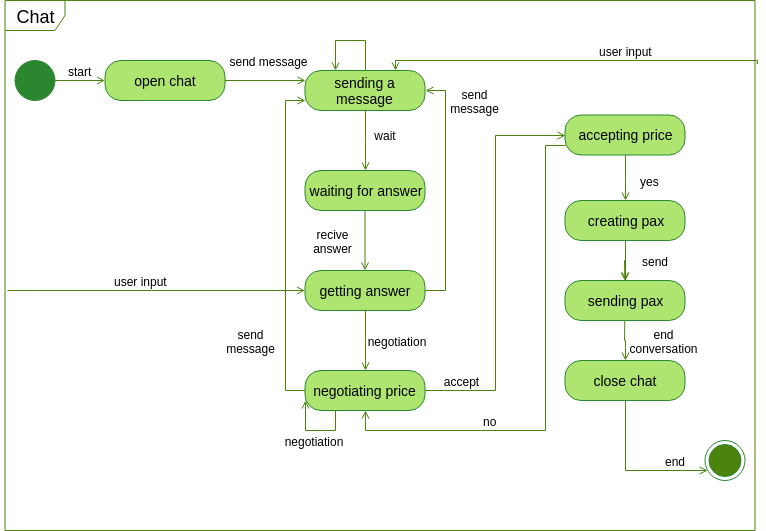

The diagram above was exported from draw.io. Its source (the exported page's mxGraphModel, read from the mxfile embedded in the PNG):
<mxGraphModel dx="1019" dy="536" grid="1" gridSize="10" guides="1" tooltips="1" connect="1" arrows="1" fold="1" page="1" pageScale="1" pageWidth="1100" pageHeight="850" background="#ffffff" math="0" shadow="0">
  <root>
    <mxCell id="0" />
    <mxCell id="1" parent="0" />
    <mxCell id="3vKnpZ9pzGy8XKggl-eg-1" value="&lt;font style=&quot;font-size: 18px&quot;&gt;Chat&lt;/font&gt;" style="shape=umlFrame;whiteSpace=wrap;html=1;strokeColor=#4B830D;" parent="1" vertex="1">
      <mxGeometry x="173.5" y="105" width="750" height="530" as="geometry" />
    </mxCell>
    <mxCell id="3vKnpZ9pzGy8XKggl-eg-43" style="edgeStyle=orthogonalEdgeStyle;rounded=0;orthogonalLoop=1;jettySize=auto;html=1;entryX=0;entryY=0.25;entryDx=0;entryDy=0;strokeColor=#4B830D;endArrow=open;endFill=0;" parent="1" source="3vKnpZ9pzGy8XKggl-eg-2" target="3vKnpZ9pzGy8XKggl-eg-23" edge="1">
      <mxGeometry relative="1" as="geometry" />
    </mxCell>
    <mxCell id="3vKnpZ9pzGy8XKggl-eg-2" value="&lt;font style=&quot;font-size: 14px&quot;&gt;open chat&lt;/font&gt;" style="rounded=1;whiteSpace=wrap;html=1;arcSize=40;fontColor=#000000;fillColor=#AEE571;strokeColor=#2B872F;" parent="1" vertex="1">
      <mxGeometry x="273.5" y="165" width="120" height="40" as="geometry" />
    </mxCell>
    <mxCell id="3vKnpZ9pzGy8XKggl-eg-42" style="edgeStyle=orthogonalEdgeStyle;rounded=0;orthogonalLoop=1;jettySize=auto;html=1;strokeColor=#4B830D;endArrow=open;endFill=0;" parent="1" source="3vKnpZ9pzGy8XKggl-eg-10" target="3vKnpZ9pzGy8XKggl-eg-2" edge="1">
      <mxGeometry relative="1" as="geometry" />
    </mxCell>
    <mxCell id="3vKnpZ9pzGy8XKggl-eg-10" value="" style="ellipse;whiteSpace=wrap;html=1;aspect=fixed;strokeColor=#2B872F;fillColor=#2B872F;" parent="1" vertex="1">
      <mxGeometry x="183.5" y="165" width="40" height="40" as="geometry" />
    </mxCell>
    <mxCell id="3vKnpZ9pzGy8XKggl-eg-39" style="edgeStyle=orthogonalEdgeStyle;rounded=0;orthogonalLoop=1;jettySize=auto;html=1;entryX=0.5;entryY=0;entryDx=0;entryDy=0;strokeColor=#4B830D;endArrow=open;endFill=0;" parent="1" source="3vKnpZ9pzGy8XKggl-eg-12" target="3vKnpZ9pzGy8XKggl-eg-13" edge="1">
      <mxGeometry relative="1" as="geometry" />
    </mxCell>
    <mxCell id="3vKnpZ9pzGy8XKggl-eg-12" value="&lt;font style=&quot;font-size: 14px&quot;&gt;creating pax&lt;/font&gt;" style="rounded=1;whiteSpace=wrap;html=1;arcSize=40;fontColor=#000000;fillColor=#AEE571;strokeColor=#2B872F;" parent="1" vertex="1">
      <mxGeometry x="733.5" y="305" width="120" height="40" as="geometry" />
    </mxCell>
    <mxCell id="3vKnpZ9pzGy8XKggl-eg-68" style="edgeStyle=orthogonalEdgeStyle;rounded=0;orthogonalLoop=1;jettySize=auto;html=1;entryX=0.5;entryY=0;entryDx=0;entryDy=0;endArrow=open;endFill=0;strokeColor=#4B830D;" parent="1" source="3vKnpZ9pzGy8XKggl-eg-13" edge="1">
      <mxGeometry relative="1" as="geometry">
        <mxPoint x="793.3235294117649" y="385.17647058823536" as="targetPoint" />
      </mxGeometry>
    </mxCell>
    <mxCell id="3vKnpZ9pzGy8XKggl-eg-13" value="&lt;font style=&quot;font-size: 14px&quot;&gt;sending pax&lt;/font&gt;" style="rounded=1;whiteSpace=wrap;html=1;arcSize=40;fontColor=#000000;fillColor=#AEE571;strokeColor=#2B872F;" parent="1" vertex="1">
      <mxGeometry x="733.5" y="385" width="120" height="40" as="geometry" />
    </mxCell>
    <mxCell id="3vKnpZ9pzGy8XKggl-eg-22" style="edgeStyle=orthogonalEdgeStyle;rounded=0;orthogonalLoop=1;jettySize=auto;html=1;strokeColor=#4B830D;endArrow=open;endFill=0;" parent="1" source="3vKnpZ9pzGy8XKggl-eg-18" target="3vKnpZ9pzGy8XKggl-eg-21" edge="1">
      <mxGeometry relative="1" as="geometry">
        <Array as="points">
          <mxPoint x="793.5" y="575" />
        </Array>
      </mxGeometry>
    </mxCell>
    <mxCell id="3vKnpZ9pzGy8XKggl-eg-18" value="&lt;font style=&quot;font-size: 14px&quot;&gt;close chat&lt;/font&gt;" style="rounded=1;whiteSpace=wrap;html=1;arcSize=40;fontColor=#000000;fillColor=#AEE571;strokeColor=#2B872F;" parent="1" vertex="1">
      <mxGeometry x="733.5" y="465" width="120" height="40" as="geometry" />
    </mxCell>
    <mxCell id="3vKnpZ9pzGy8XKggl-eg-37" style="edgeStyle=orthogonalEdgeStyle;rounded=0;orthogonalLoop=1;jettySize=auto;html=1;entryX=0;entryY=0.75;entryDx=0;entryDy=0;strokeColor=#4B830D;endArrow=open;endFill=0;" parent="1" source="3vKnpZ9pzGy8XKggl-eg-19" target="3vKnpZ9pzGy8XKggl-eg-23" edge="1">
      <mxGeometry relative="1" as="geometry">
        <Array as="points">
          <mxPoint x="453.5" y="495" />
          <mxPoint x="453.5" y="205" />
        </Array>
      </mxGeometry>
    </mxCell>
    <mxCell id="3vKnpZ9pzGy8XKggl-eg-38" style="edgeStyle=orthogonalEdgeStyle;rounded=0;orthogonalLoop=1;jettySize=auto;html=1;entryX=0;entryY=0.5;entryDx=0;entryDy=0;strokeColor=#4B830D;endArrow=open;endFill=0;" parent="1" source="3vKnpZ9pzGy8XKggl-eg-19" target="3vKnpZ9pzGy8XKggl-eg-69" edge="1">
      <mxGeometry relative="1" as="geometry" />
    </mxCell>
    <mxCell id="3vKnpZ9pzGy8XKggl-eg-19" value="&lt;font style=&quot;font-size: 14px&quot;&gt;negotiating price&lt;/font&gt;" style="rounded=1;whiteSpace=wrap;html=1;arcSize=40;fontColor=#000000;fillColor=#AEE571;strokeColor=#2B872F;" parent="1" vertex="1">
      <mxGeometry x="473.5" y="475" width="120" height="40" as="geometry" />
    </mxCell>
    <mxCell id="3vKnpZ9pzGy8XKggl-eg-33" style="edgeStyle=orthogonalEdgeStyle;rounded=0;orthogonalLoop=1;jettySize=auto;html=1;strokeColor=#4B830D;endArrow=open;endFill=0;" parent="1" source="3vKnpZ9pzGy8XKggl-eg-20" target="3vKnpZ9pzGy8XKggl-eg-32" edge="1">
      <mxGeometry relative="1" as="geometry" />
    </mxCell>
    <mxCell id="3vKnpZ9pzGy8XKggl-eg-50" style="edgeStyle=orthogonalEdgeStyle;rounded=0;orthogonalLoop=1;jettySize=auto;html=1;endArrow=open;endFill=0;strokeColor=#4B830D;entryX=0.75;entryY=0;entryDx=0;entryDy=0;exitX=1.002;exitY=0.119;exitDx=0;exitDy=0;exitPerimeter=0;" parent="1" source="3vKnpZ9pzGy8XKggl-eg-1" target="3vKnpZ9pzGy8XKggl-eg-23" edge="1">
      <mxGeometry relative="1" as="geometry">
        <mxPoint x="1253.5" y="165" as="sourcePoint" />
        <Array as="points">
          <mxPoint x="925.5" y="165" />
          <mxPoint x="563.5" y="165" />
        </Array>
      </mxGeometry>
    </mxCell>
    <mxCell id="3vKnpZ9pzGy8XKggl-eg-20" value="&lt;font style=&quot;font-size: 14px&quot;&gt;waiting for answer&lt;/font&gt;" style="rounded=1;whiteSpace=wrap;html=1;arcSize=40;fontColor=#000000;fillColor=#AEE571;strokeColor=#2B872F;" parent="1" vertex="1">
      <mxGeometry x="473.5" y="275" width="120" height="40" as="geometry" />
    </mxCell>
    <mxCell id="3vKnpZ9pzGy8XKggl-eg-21" value="" style="ellipse;html=1;shape=endState;fillColor=#4B830D;strokeColor=#2B872F;rounded=1;" parent="1" vertex="1">
      <mxGeometry x="873.5" y="545" width="40" height="40" as="geometry" />
    </mxCell>
    <mxCell id="3vKnpZ9pzGy8XKggl-eg-30" style="edgeStyle=orthogonalEdgeStyle;rounded=0;orthogonalLoop=1;jettySize=auto;html=1;entryX=0.5;entryY=0;entryDx=0;entryDy=0;strokeColor=#4B830D;endArrow=open;endFill=0;" parent="1" source="3vKnpZ9pzGy8XKggl-eg-23" target="3vKnpZ9pzGy8XKggl-eg-20" edge="1">
      <mxGeometry relative="1" as="geometry" />
    </mxCell>
    <mxCell id="3vKnpZ9pzGy8XKggl-eg-23" value="&lt;font style=&quot;font-size: 14px&quot;&gt;sending a message&lt;/font&gt;" style="rounded=1;whiteSpace=wrap;html=1;arcSize=40;fontColor=#000000;fillColor=#AEE571;strokeColor=#2B872F;" parent="1" vertex="1">
      <mxGeometry x="473.5" y="175" width="120" height="40" as="geometry" />
    </mxCell>
    <mxCell id="3vKnpZ9pzGy8XKggl-eg-29" style="edgeStyle=orthogonalEdgeStyle;rounded=0;orthogonalLoop=1;jettySize=auto;html=1;entryX=0.25;entryY=0;entryDx=0;entryDy=0;strokeColor=#4B830D;endArrow=open;endFill=0;" parent="1" source="3vKnpZ9pzGy8XKggl-eg-23" target="3vKnpZ9pzGy8XKggl-eg-23" edge="1">
      <mxGeometry relative="1" as="geometry">
        <Array as="points">
          <mxPoint x="533.5" y="145" />
          <mxPoint x="503.5" y="145" />
        </Array>
      </mxGeometry>
    </mxCell>
    <mxCell id="3vKnpZ9pzGy8XKggl-eg-35" style="edgeStyle=orthogonalEdgeStyle;rounded=0;orthogonalLoop=1;jettySize=auto;html=1;entryX=1;entryY=0.5;entryDx=0;entryDy=0;strokeColor=#4B830D;endArrow=open;endFill=0;" parent="1" source="3vKnpZ9pzGy8XKggl-eg-32" target="3vKnpZ9pzGy8XKggl-eg-23" edge="1">
      <mxGeometry relative="1" as="geometry">
        <Array as="points">
          <mxPoint x="613.5" y="395" />
          <mxPoint x="613.5" y="195" />
        </Array>
      </mxGeometry>
    </mxCell>
    <mxCell id="3vKnpZ9pzGy8XKggl-eg-36" style="edgeStyle=orthogonalEdgeStyle;rounded=0;orthogonalLoop=1;jettySize=auto;html=1;entryX=0.5;entryY=0;entryDx=0;entryDy=0;strokeColor=#4B830D;endArrow=open;endFill=0;" parent="1" source="3vKnpZ9pzGy8XKggl-eg-32" target="3vKnpZ9pzGy8XKggl-eg-19" edge="1">
      <mxGeometry relative="1" as="geometry" />
    </mxCell>
    <mxCell id="3vKnpZ9pzGy8XKggl-eg-32" value="&lt;font style=&quot;font-size: 14px&quot;&gt;getting answer&lt;/font&gt;" style="rounded=1;whiteSpace=wrap;html=1;arcSize=40;fontColor=#000000;fillColor=#AEE571;strokeColor=#2B872F;" parent="1" vertex="1">
      <mxGeometry x="473.5" y="375" width="120" height="40" as="geometry" />
    </mxCell>
    <mxCell id="3vKnpZ9pzGy8XKggl-eg-46" value="start" style="text;html=1;resizable=0;autosize=1;align=center;verticalAlign=middle;points=[];fillColor=none;strokeColor=none;rounded=0;" parent="1" vertex="1">
      <mxGeometry x="228.5" y="165" width="40" height="20" as="geometry" />
    </mxCell>
    <mxCell id="3vKnpZ9pzGy8XKggl-eg-48" value="end" style="text;html=1;resizable=0;autosize=1;align=center;verticalAlign=middle;points=[];fillColor=none;strokeColor=none;rounded=0;" parent="1" vertex="1">
      <mxGeometry x="823.5" y="555" width="40" height="20" as="geometry" />
    </mxCell>
    <mxCell id="3vKnpZ9pzGy8XKggl-eg-51" value="user input" style="text;html=1;resizable=0;autosize=1;align=center;verticalAlign=middle;points=[];fillColor=none;strokeColor=none;rounded=0;" parent="1" vertex="1">
      <mxGeometry x="758.5" y="145" width="70" height="20" as="geometry" />
    </mxCell>
    <mxCell id="3vKnpZ9pzGy8XKggl-eg-53" style="edgeStyle=orthogonalEdgeStyle;rounded=0;orthogonalLoop=1;jettySize=auto;html=1;endArrow=open;endFill=0;strokeColor=#4B830D;" parent="1" target="3vKnpZ9pzGy8XKggl-eg-32" edge="1">
      <mxGeometry relative="1" as="geometry">
        <mxPoint x="175.5" y="395" as="sourcePoint" />
        <mxPoint x="473.67647058823513" y="385.17647058823536" as="targetPoint" />
        <Array as="points">
          <mxPoint x="203.5" y="395" />
          <mxPoint x="203.5" y="395" />
        </Array>
      </mxGeometry>
    </mxCell>
    <mxCell id="3vKnpZ9pzGy8XKggl-eg-54" value="user input" style="text;html=1;resizable=0;autosize=1;align=center;verticalAlign=middle;points=[];fillColor=none;strokeColor=none;rounded=0;" parent="1" vertex="1">
      <mxGeometry x="273.5" y="375" width="70" height="20" as="geometry" />
    </mxCell>
    <mxCell id="3vKnpZ9pzGy8XKggl-eg-56" value="no" style="text;html=1;resizable=0;autosize=1;align=center;verticalAlign=middle;points=[];fillColor=none;strokeColor=none;rounded=0;" parent="1" vertex="1">
      <mxGeometry x="643.5" y="515" width="30" height="20" as="geometry" />
    </mxCell>
    <mxCell id="3vKnpZ9pzGy8XKggl-eg-62" style="edgeStyle=orthogonalEdgeStyle;rounded=0;orthogonalLoop=1;jettySize=auto;html=1;entryX=0.5;entryY=1;entryDx=0;entryDy=0;endArrow=open;endFill=0;strokeColor=#4B830D;exitX=0;exitY=0.75;exitDx=0;exitDy=0;" parent="1" source="3vKnpZ9pzGy8XKggl-eg-69" target="3vKnpZ9pzGy8XKggl-eg-19" edge="1">
      <mxGeometry relative="1" as="geometry">
        <mxPoint x="733.5" y="405.17647058823536" as="sourcePoint" />
        <mxPoint x="973.3235294117649" y="369.8823529411766" as="targetPoint" />
        <Array as="points">
          <mxPoint x="713.5" y="250" />
          <mxPoint x="713.5" y="535" />
          <mxPoint x="533.5" y="535" />
        </Array>
      </mxGeometry>
    </mxCell>
    <mxCell id="3vKnpZ9pzGy8XKggl-eg-63" style="edgeStyle=orthogonalEdgeStyle;rounded=0;orthogonalLoop=1;jettySize=auto;html=1;entryX=0.5;entryY=0;entryDx=0;entryDy=0;endArrow=open;endFill=0;strokeColor=#4B830D;" parent="1" target="3vKnpZ9pzGy8XKggl-eg-18" edge="1">
      <mxGeometry relative="1" as="geometry">
        <mxPoint x="793.3235294117649" y="425" as="sourcePoint" />
        <mxPoint x="973.3235294117649" y="454.5882352941178" as="targetPoint" />
      </mxGeometry>
    </mxCell>
    <mxCell id="3vKnpZ9pzGy8XKggl-eg-64" value="yes" style="text;html=1;resizable=0;autosize=1;align=center;verticalAlign=middle;points=[];fillColor=none;strokeColor=none;rounded=0;" parent="1" vertex="1">
      <mxGeometry x="803.5" y="275" width="30" height="20" as="geometry" />
    </mxCell>
    <mxCell id="3vKnpZ9pzGy8XKggl-eg-67" style="edgeStyle=orthogonalEdgeStyle;rounded=0;orthogonalLoop=1;jettySize=auto;html=1;entryX=0;entryY=0.75;entryDx=0;entryDy=0;endArrow=open;endFill=0;strokeColor=#4B830D;exitX=0.25;exitY=1;exitDx=0;exitDy=0;" parent="1" source="3vKnpZ9pzGy8XKggl-eg-19" target="3vKnpZ9pzGy8XKggl-eg-19" edge="1">
      <mxGeometry relative="1" as="geometry">
        <Array as="points">
          <mxPoint x="503.5" y="535" />
          <mxPoint x="473.5" y="535" />
        </Array>
      </mxGeometry>
    </mxCell>
    <mxCell id="3vKnpZ9pzGy8XKggl-eg-70" style="edgeStyle=orthogonalEdgeStyle;rounded=0;orthogonalLoop=1;jettySize=auto;html=1;entryX=0.5;entryY=0;entryDx=0;entryDy=0;endArrow=open;endFill=0;strokeColor=#4B830D;" parent="1" source="3vKnpZ9pzGy8XKggl-eg-69" target="3vKnpZ9pzGy8XKggl-eg-12" edge="1">
      <mxGeometry relative="1" as="geometry" />
    </mxCell>
    <mxCell id="3vKnpZ9pzGy8XKggl-eg-69" value="&lt;font style=&quot;font-size: 14px&quot;&gt;accepting price&lt;/font&gt;" style="rounded=1;whiteSpace=wrap;html=1;arcSize=40;fontColor=#000000;fillColor=#AEE571;strokeColor=#2B872F;" parent="1" vertex="1">
      <mxGeometry x="733.5" y="219.5" width="120" height="40" as="geometry" />
    </mxCell>
    <mxCell id="B1os2PlAjrulGm8ckpd--1" value="send message" style="text;html=1;strokeColor=none;fillColor=none;align=center;verticalAlign=middle;whiteSpace=wrap;rounded=0;" vertex="1" parent="1">
      <mxGeometry x="392" y="155" width="90" height="20" as="geometry" />
    </mxCell>
    <mxCell id="B1os2PlAjrulGm8ckpd--2" value="wait" style="text;html=1;strokeColor=none;fillColor=none;align=center;verticalAlign=middle;whiteSpace=wrap;rounded=0;" vertex="1" parent="1">
      <mxGeometry x="533.5" y="229.5" width="40" height="20" as="geometry" />
    </mxCell>
    <mxCell id="B1os2PlAjrulGm8ckpd--3" value="recive answer" style="text;html=1;strokeColor=none;fillColor=none;align=center;verticalAlign=middle;whiteSpace=wrap;rounded=0;" vertex="1" parent="1">
      <mxGeometry x="473.5" y="335" width="57" height="20" as="geometry" />
    </mxCell>
    <mxCell id="B1os2PlAjrulGm8ckpd--4" value="send message" style="text;html=1;strokeColor=none;fillColor=none;align=center;verticalAlign=middle;whiteSpace=wrap;rounded=0;" vertex="1" parent="1">
      <mxGeometry x="610" y="195" width="67" height="20" as="geometry" />
    </mxCell>
    <mxCell id="B1os2PlAjrulGm8ckpd--5" value="negotiation" style="text;html=1;strokeColor=none;fillColor=none;align=center;verticalAlign=middle;whiteSpace=wrap;rounded=0;" vertex="1" parent="1">
      <mxGeometry x="536.5" y="435" width="57" height="20" as="geometry" />
    </mxCell>
    <mxCell id="B1os2PlAjrulGm8ckpd--6" value="send message" style="text;html=1;strokeColor=none;fillColor=none;align=center;verticalAlign=middle;whiteSpace=wrap;rounded=0;" vertex="1" parent="1">
      <mxGeometry x="386.5" y="435" width="67" height="20" as="geometry" />
    </mxCell>
    <mxCell id="B1os2PlAjrulGm8ckpd--7" value="negotiation" style="text;html=1;strokeColor=none;fillColor=none;align=center;verticalAlign=middle;whiteSpace=wrap;rounded=0;" vertex="1" parent="1">
      <mxGeometry x="453.5" y="535" width="57" height="20" as="geometry" />
    </mxCell>
    <mxCell id="B1os2PlAjrulGm8ckpd--8" value="accept" style="text;html=1;strokeColor=none;fillColor=none;align=center;verticalAlign=middle;whiteSpace=wrap;rounded=0;" vertex="1" parent="1">
      <mxGeometry x="601.5" y="475" width="57" height="20" as="geometry" />
    </mxCell>
    <mxCell id="B1os2PlAjrulGm8ckpd--10" value="end conversation" style="text;html=1;strokeColor=none;fillColor=none;align=center;verticalAlign=middle;whiteSpace=wrap;rounded=0;" vertex="1" parent="1">
      <mxGeometry x="803.5" y="435" width="57" height="20" as="geometry" />
    </mxCell>
    <mxCell id="B1os2PlAjrulGm8ckpd--12" value="send" style="text;html=1;resizable=0;autosize=1;align=center;verticalAlign=middle;points=[];fillColor=none;strokeColor=none;rounded=0;" vertex="1" parent="1">
      <mxGeometry x="803.5" y="355" width="40" height="20" as="geometry" />
    </mxCell>
  </root>
</mxGraphModel>